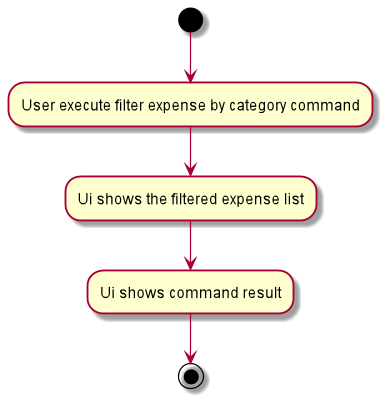

The diagram above was rendered by PlantUML. Its source (embedded in the PNG):
@startuml
(*)  --> "User execute filter expense by category command"
--> "Ui shows the filtered expense list"
--> "Ui shows command result"
-->(*)
@enduml